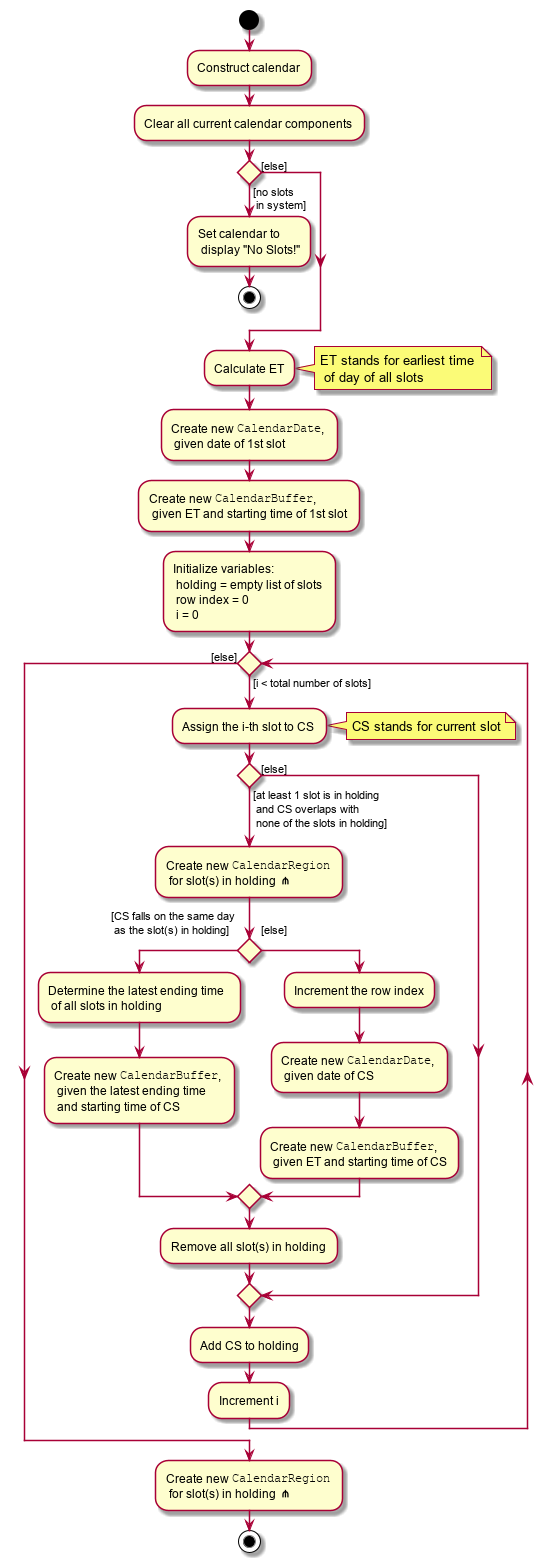

The diagram above was rendered by PlantUML. Its source (embedded in the PNG):
@startuml ConstructCalendarActivityDiagram
start

:Construct calendar;

:Clear all current calendar components;

if () then ([no slots \n in system])
    :Set calendar to \n display "No Slots!";
    stop
else ([else])

endif

:Calculate ET;
note right: ET stands for earliest time \n of day of all slots

:Create new ""CalendarDate"", \n given date of 1st slot;

:Create new ""CalendarBuffer"", \n given ET and starting time of 1st slot;

:Initialize variables:
 holding = empty list of slots
 row index = 0
 i = 0;

while () is ([i < total number of slots])
    :Assign the i-th slot to CS;
    note right: CS stands for current slot
    if () then ([at least 1 slot is in holding \n and CS overlaps with \n none of the slots in holding]\n\n\n)
        :Create new ""CalendarRegion"" \n for slot(s) in holding **<U+22D4>**;
        if () then ([CS falls on the same day \n as the slot(s) in holding]\n)
            :Determine the latest ending time \n of all slots in holding;
            :Create new ""CalendarBuffer"", \n given the latest ending time \n and starting time of CS;
        else ([else]\n)
            :Increment the row index;
            :Create new ""CalendarDate"", \n given date of CS;
            :Create new ""CalendarBuffer"", \n given ET and starting time of CS;
        endif
        :Remove all slot(s) in holding;
    else ([else])
    
    endif
    :Add CS to holding;
    :Increment i;
endwhile ([else])

:Create new ""CalendarRegion"" \n for slot(s) in holding **<U+22D4>**;

stop
@enduml